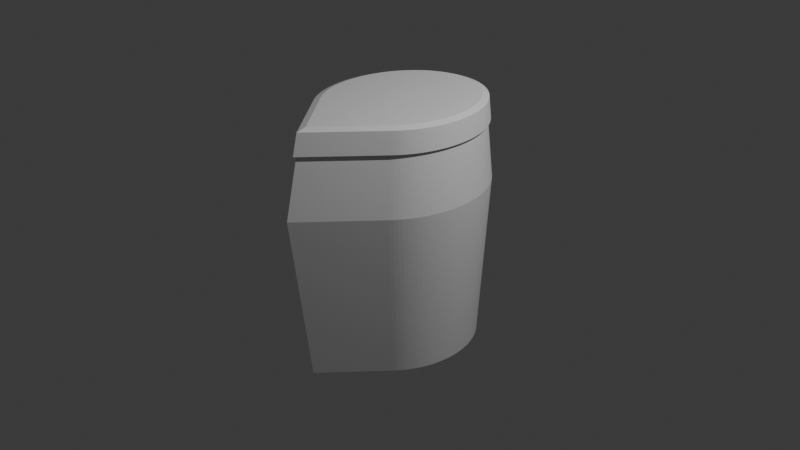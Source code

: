 # Source: elmo_1.blend  (saved by Blender 4.3.34; exported with 4.5.12 LTS)
import bpy
from mathutils import Matrix  # noqa: F401  (used for matrix-valued properties, if any)

bpy.ops.wm.read_factory_settings(use_empty=True)
scene = bpy.context.scene
scene.name = 'Scene'

# ---- collections
col_collection = bpy.data.collections.new('Collection'); scene.collection.children.link(col_collection)

# ---- materials (node trees are filled in below, after node groups)
mat_material = bpy.data.materials.new('Material')
mat_material.alpha_threshold = 0.0
mat_material.roughness = 0.5
mat_material.line_color = (0.0, 0.0, 0.0, 1.0)

# ---- material node trees
mat_material.use_nodes = True; mat_material.node_tree.nodes.clear()
_N = mat_material.node_tree.nodes; _L = mat_material.node_tree.links
n0 = _N.new('ShaderNodeOutputMaterial'); n0.name = 'Material Output'; n0.location = (300, 300)
n1 = _N.new('ShaderNodeBsdfPrincipled'); n1.name = 'Principled BSDF'; n1.location = (10, 300)
n1.inputs[3].default_value = 1.45
_L.new(n1.outputs[0], n0.inputs[0])
n0.is_active_output = True

# ---- world
world_world = bpy.data.worlds.new('World'); scene.world = world_world
world_world.use_nodes = True; world_world.node_tree.nodes.clear()
_N = world_world.node_tree.nodes; _L = world_world.node_tree.links
n0 = _N.new('ShaderNodeOutputWorld'); n0.name = 'World Output'; n0.location = (300, 300)
n1 = _N.new('ShaderNodeBackground'); n1.name = 'Background'; n1.location = (10, 300)
n1.inputs[0].default_value = (0.05088, 0.05088, 0.05088, 1.0)
_L.new(n1.outputs[0], n0.inputs[0])
n0.is_active_output = True
world_world.color = (0.05088, 0.05088, 0.05088)
world_world.sun_shadow_jitter_overblur = 0.0

# ---- cameras
cam_camera = bpy.data.cameras.new('Camera')
cam_camera.clip_end = 100.0
cam_camera.ortho_scale = 7.314

# ---- lights
light_light = bpy.data.lights.new('Light', 'POINT')
light_light.energy = 1000.0
light_light.shadow_soft_size = 0.1

# ---- meshes
me_cube = bpy.data.meshes.new('Cube')
me_cube.from_pydata([(8.317e-10, -1.178, -1.323), (-0.5143, 0.6509, -1.323), (0.5143, 0.6509, -1.323), (-0.4884, 0.6799, -1.323), (-0.4614, 0.7073, -1.323), (-0.4332, 0.7331, -1.323), (-0.4041, 0.7573, -1.323), (-0.3739, 0.7798, -1.323), (-0.3428, 0.8005, -1.323), (-0.311, 0.8194, -1.323), (-0.2783, 0.8365, -1.323), (-0.245, 0.8516, -1.323), (-0.2111, 0.8648, -1.323), (-0.1767, 0.876, -1.323), (-0.1419, 0.8852, -1.323), (-0.1067, 0.8923, -1.323), (-0.07129, 0.8975, -1.323), (-0.03569, 0.9006, -1.323), (8.317e-10, 0.9016, -1.323), (0.03569, 0.9006, -1.323), (0.07129, 0.8975, -1.323), (0.1067, 0.8923, -1.323), (0.1419, 0.8852, -1.323), (0.1767, 0.876, -1.323), (0.2111, 0.8648, -1.323), (0.245, 0.8516, -1.323), (0.2783, 0.8365, -1.323), (0.311, 0.8194, -1.323), (0.3428, 0.8005, -1.323), (0.3739, 0.7798, -1.323), (0.4041, 0.7573, -1.323), (0.4332, 0.7331, -1.323), (0.4614, 0.7073, -1.323), (0.4884, 0.6799, -1.323), (0.5196, 0.6446, -1.323), (0.5196, -0.566, -1.323), (0.5442, 0.6142, -1.323), (0.5675, 0.5824, -1.323), (0.5895, 0.5493, -1.323), (0.61, 0.5149, -1.323), (0.6291, 0.4794, -1.323), (0.6467, 0.4429, -1.323), (0.6628, 0.4053, -1.323), (0.6772, 0.3669, -1.323), (0.6901, 0.3277, -1.323), (0.7013, 0.2878, -1.323), (0.7108, 0.2473, -1.323), (0.7186, 0.2063, -1.323), (0.7247, 0.1649, -1.323), (0.7291, 0.1232, -1.323), (0.7317, 0.08133, -1.323), (0.7326, 0.03933, -1.323), (0.7317, -0.002674, -1.323), (0.7291, -0.04458, -1.323), (0.7247, -0.08628, -1.323), (0.7186, -0.1277, -1.323), (0.7108, -0.1687, -1.323), (0.7013, -0.2092, -1.323), (0.6901, -0.2491, -1.323), (0.6772, -0.2883, -1.323), (0.6628, -0.3267, -1.323), (0.6467, -0.3642, -1.323), (0.6291, -0.4008, -1.323), (0.61, -0.4363, -1.323), (0.5895, -0.4706, -1.323), (0.5675, -0.5037, -1.323), (0.5442, -0.5356, -1.323), (-0.5196, -0.566, -1.323), (-0.5196, 0.6446, -1.323), (-0.5442, -0.5356, -1.323), (-0.5675, -0.5037, -1.323), (-0.5895, -0.4706, -1.323), (-0.61, -0.4363, -1.323), (-0.6291, -0.4008, -1.323), (-0.6467, -0.3642, -1.323), (-0.6628, -0.3267, -1.323), (-0.6772, -0.2883, -1.323), (-0.6901, -0.2491, -1.323), (-0.7013, -0.2092, -1.323), (-0.7108, -0.1687, -1.323), (-0.7186, -0.1277, -1.323), (-0.7247, -0.08628, -1.323), (-0.7291, -0.04458, -1.323), (-0.7317, -0.002674, -1.323), (-0.7326, 0.03933, -1.323), (-0.7317, 0.08133, -1.323), (-0.7291, 0.1232, -1.323), (-0.7247, 0.1649, -1.323), (-0.7186, 0.2063, -1.323), (-0.7108, 0.2473, -1.323), (-0.7013, 0.2878, -1.323), (-0.6901, 0.3277, -1.323), (-0.6772, 0.3669, -1.323), (-0.6628, 0.4053, -1.323), (-0.6467, 0.4429, -1.323), (-0.6291, 0.4794, -1.323), (-0.61, 0.5149, -1.323), (-0.5895, 0.5493, -1.323), (-0.5675, 0.5824, -1.323), (-0.5442, 0.6142, -1.323), (0.0, -1.414, 0.436), (0.5977, 0.7107, 0.436), (0.5676, 0.7444, 0.436), (0.5362, 0.7763, 0.436), (0.5035, 0.8063, 0.436), (0.4696, 0.8345, 0.436), (0.4345, 0.8606, 0.436), (0.3984, 0.8846, 0.436), (0.3614, 0.9066, 0.436), (0.3235, 0.9264, 0.436), (0.2848, 0.944, 0.436), (0.2454, 0.9593, 0.436), (0.2054, 0.9723, 0.436), (0.1649, 0.983, 0.436), (0.124, 0.9914, 0.436), (0.08285, 0.9973, 0.436), (0.04147, 1.001, 0.436), (0.0, 1.002, 0.436), (-0.04147, 1.001, 0.436), (-0.08285, 0.9973, 0.436), (-0.124, 0.9914, 0.436), (-0.1649, 0.983, 0.436), (-0.2054, 0.9723, 0.436), (-0.2454, 0.9593, 0.436), (-0.2848, 0.944, 0.436), (-0.3235, 0.9264, 0.436), (-0.3614, 0.9066, 0.436), (-0.3984, 0.8846, 0.436), (-0.4345, 0.8606, 0.436), (-0.4696, 0.8345, 0.436), (-0.5035, 0.8063, 0.436), (-0.5362, 0.7763, 0.436), (-0.5676, 0.7444, 0.436), (-0.5977, 0.7107, 0.436), (0.6038, -0.7035, 0.436), (0.6324, -0.6681, 0.436), (0.6595, -0.6311, 0.436), (0.6851, -0.5926, 0.436), (0.7089, -0.5527, 0.436), (0.7311, -0.5115, 0.436), (0.7516, -0.469, 0.436), (0.7702, -0.4254, 0.436), (0.7871, -0.3807, 0.436), (0.802, -0.3352, 0.436), (0.815, -0.2888, 0.436), (0.8261, -0.2417, 0.436), (0.8352, -0.1941, 0.436), (0.8422, -0.146, 0.436), (0.8473, -0.09751, 0.436), (0.8504, -0.04882, 0.436), (0.8514, 0.0, 0.436), (0.8504, 0.04882, 0.436), (0.8473, 0.09751, 0.436), (0.8422, 0.146, 0.436), (0.8352, 0.1941, 0.436), (0.8261, 0.2417, 0.436), (0.815, 0.2888, 0.436), (0.802, 0.3352, 0.436), (0.7871, 0.3807, 0.436), (0.7702, 0.4254, 0.436), (0.7516, 0.469, 0.436), (0.7311, 0.5115, 0.436), (0.7089, 0.5527, 0.436), (0.6851, 0.5926, 0.436), (0.6595, 0.6311, 0.436), (0.6324, 0.6681, 0.436), (0.6038, 0.7035, 0.436), (-0.6038, 0.7035, 0.436), (-0.6324, 0.6681, 0.436), (-0.6595, 0.6311, 0.436), (-0.6851, 0.5926, 0.436), (-0.7089, 0.5527, 0.436), (-0.7311, 0.5115, 0.436), (-0.7516, 0.469, 0.436), (-0.7702, 0.4254, 0.436), (-0.7871, 0.3807, 0.436), (-0.802, 0.3352, 0.436), (-0.815, 0.2888, 0.436), (-0.8261, 0.2417, 0.436), (-0.8352, 0.1941, 0.436), (-0.8422, 0.146, 0.436), (-0.8473, 0.09751, 0.436), (-0.8504, 0.04882, 0.436), (-0.8514, 0.0, 0.436), (-0.8504, -0.04882, 0.436), (-0.8473, -0.09751, 0.436), (-0.8422, -0.146, 0.436), (-0.8352, -0.1941, 0.436), (-0.8261, -0.2417, 0.436), (-0.815, -0.2888, 0.436), (-0.802, -0.3352, 0.436), (-0.7871, -0.3807, 0.436), (-0.7702, -0.4254, 0.436), (-0.7516, -0.469, 0.436), (-0.7311, -0.5115, 0.436), (-0.7089, -0.5527, 0.436), (-0.6851, -0.5926, 0.436), (-0.6595, -0.6311, 0.436), (-0.6324, -0.6681, 0.436), (-0.6038, -0.7035, 0.436), (-2.886e-09, -1.262, 1.1), (0.5167, 0.7029, 1.1), (0.4881, 0.732, 1.1), (0.4584, 0.7593, 1.1), (0.4275, 0.7849, 1.1), (0.3956, 0.8087, 1.1), (0.3627, 0.8306, 1.1), (0.329, 0.8506, 1.1), (0.2945, 0.8686, 1.1), (0.2592, 0.8846, 1.1), (0.2234, 0.8985, 1.1), (0.187, 0.9104, 1.1), (0.1501, 0.9201, 1.1), (0.1129, 0.9277, 1.1), (0.07542, 0.9332, 1.1), (0.03775, 0.9364, 1.1), (-2.886e-09, 0.9375, 1.1), (-0.03775, 0.9364, 1.1), (-0.07542, 0.9332, 1.1), (-0.1129, 0.9277, 1.1), (-0.1501, 0.9201, 1.1), (-0.187, 0.9104, 1.1), (-0.2234, 0.8985, 1.1), (-0.2592, 0.8846, 1.1), (-0.2945, 0.8686, 1.1), (-0.329, 0.8506, 1.1), (-0.3627, 0.8306, 1.1), (-0.3956, 0.8087, 1.1), (-0.4275, 0.7849, 1.1), (-0.4584, 0.7593, 1.1), (-0.4881, 0.732, 1.1), (-0.5167, 0.7029, 1.1), (-0.5441, 0.6723, 1.1), (0.5757, -0.5829, 1.1), (0.6004, -0.5493, 1.1), (0.6236, -0.5142, 1.1), (0.6454, -0.4779, 1.1), (0.6656, -0.4403, 1.1), (0.6842, -0.4016, 1.1), (0.7012, -0.3619, 1.1), (0.7165, -0.3213, 1.1), (0.7301, -0.2798, 1.1), (0.7419, -0.2376, 1.1), (0.752, -0.1948, 1.1), (0.7603, -0.1514, 1.1), (0.7667, -0.1076, 1.1), (0.7713, -0.06349, 1.1), (0.7741, -0.01916, 1.1), (0.775, 0.02528, 1.1), (0.7741, 0.06971, 1.1), (0.7713, 0.114, 1.1), (0.7667, 0.1582, 1.1), (0.7603, 0.202, 1.1), (0.752, 0.2453, 1.1), (0.7419, 0.2882, 1.1), (0.7301, 0.3304, 1.1), (0.7165, 0.3719, 1.1), (0.7012, 0.4125, 1.1), (0.6842, 0.4522, 1.1), (0.6656, 0.4909, 1.1), (0.6454, 0.5284, 1.1), (0.6236, 0.5648, 1.1), (0.6004, 0.5998, 1.1), (0.5757, 0.6335, 1.1), (0.5497, 0.6657, 1.1), (-0.5757, 0.6335, 1.1), (-0.6004, 0.5998, 1.1), (-0.6236, 0.5648, 1.1), (-0.6454, 0.5284, 1.1), (-0.6656, 0.4909, 1.1), (-0.6842, 0.4522, 1.1), (-0.7012, 0.4125, 1.1), (-0.7165, 0.3719, 1.1), (-0.7301, 0.3304, 1.1), (-0.7419, 0.2882, 1.1), (-0.752, 0.2453, 1.1), (-0.7603, 0.202, 1.1), (-0.7667, 0.1582, 1.1), (-0.7713, 0.114, 1.1), (-0.7741, 0.06971, 1.1), (-0.775, 0.02528, 1.1), (-0.7741, -0.01916, 1.1), (-0.7713, -0.06349, 1.1), (-0.7667, -0.1076, 1.1), (-0.7603, -0.1514, 1.1), (-0.752, -0.1948, 1.1), (-0.7419, -0.2376, 1.1), (-0.7301, -0.2798, 1.1), (-0.7165, -0.3213, 1.1), (-0.7012, -0.3619, 1.1), (-0.6842, -0.4016, 1.1), (-0.6656, -0.4403, 1.1), (-0.6454, -0.4779, 1.1), (-0.6236, -0.5142, 1.1), (-0.6004, -0.5493, 1.1), (-0.5757, -0.5829, 1.1), (-0.5497, -0.6151, 1.1), (0.5441, 0.6723, 1.1), (0.5497, -0.6151, 1.1), (-0.5497, 0.6657, 1.1)], [], [(67, 69, 70, 71, 72, 73, 74, 75, 76, 77, 78, 79, 80, 81, 82, 83, 84, 85, 86, 87, 88, 89, 90, 91, 92, 93, 94, 95, 96, 97, 98, 99, 68, 1, 3, 4, 5, 6, 7, 8, 9, 10, 11, 12, 13, 14, 15, 16, 17, 18, 19, 20, 21, 22, 23, 24, 25, 26, 27, 28, 29, 30, 31, 32, 33, 2, 34, 36, 37, 38, 39, 40, 41, 42, 43, 44, 45, 46, 47, 48, 49, 50, 51, 52, 53, 54, 55, 56, 57, 58, 59, 60, 61, 62, 63, 64, 65, 66, 35, 0), (101, 2, 33, 102), (102, 33, 32, 103), (103, 32, 31, 104), (104, 31, 30, 105), (105, 30, 29, 106), (106, 29, 28, 107), (107, 28, 27, 108), (108, 27, 26, 109), (109, 26, 25, 110), (110, 25, 24, 111), (111, 24, 23, 112), (112, 23, 22, 113), (113, 22, 21, 114), (114, 21, 20, 115), (115, 20, 19, 116), (116, 19, 18, 117), (117, 18, 17, 118), (118, 17, 16, 119), (119, 16, 15, 120), (120, 15, 14, 121), (121, 14, 13, 122), (122, 13, 12, 123), (123, 12, 11, 124), (124, 11, 10, 125), (125, 10, 9, 126), (126, 9, 8, 127), (127, 8, 7, 128), (128, 7, 6, 129), (129, 6, 5, 130), (130, 5, 4, 131), (131, 4, 3, 132), (132, 3, 1, 133), (134, 35, 66, 135), (135, 66, 65, 136), (136, 65, 64, 137), (137, 64, 63, 138), (138, 63, 62, 139), (139, 62, 61, 140), (140, 61, 60, 141), (141, 60, 59, 142), (142, 59, 58, 143), (143, 58, 57, 144), (144, 57, 56, 145), (145, 56, 55, 146), (146, 55, 54, 147), (147, 54, 53, 148), (148, 53, 52, 149), (149, 52, 51, 150), (150, 51, 50, 151), (151, 50, 49, 152), (152, 49, 48, 153), (153, 48, 47, 154), (154, 47, 46, 155), (155, 46, 45, 156), (156, 45, 44, 157), (157, 44, 43, 158), (158, 43, 42, 159), (159, 42, 41, 160), (160, 41, 40, 161), (161, 40, 39, 162), (162, 39, 38, 163), (163, 38, 37, 164), (164, 37, 36, 165), (165, 36, 34, 166), (167, 68, 99, 168), (168, 99, 98, 169), (169, 98, 97, 170), (170, 97, 96, 171), (171, 96, 95, 172), (172, 95, 94, 173), (173, 94, 93, 174), (174, 93, 92, 175), (175, 92, 91, 176), (176, 91, 90, 177), (177, 90, 89, 178), (178, 89, 88, 179), (179, 88, 87, 180), (180, 87, 86, 181), (181, 86, 85, 182), (182, 85, 84, 183), (183, 84, 83, 184), (184, 83, 82, 185), (185, 82, 81, 186), (186, 81, 80, 187), (187, 80, 79, 188), (188, 79, 78, 189), (189, 78, 77, 190), (190, 77, 76, 191), (191, 76, 75, 192), (192, 75, 74, 193), (193, 74, 73, 194), (194, 73, 72, 195), (195, 72, 71, 196), (196, 71, 70, 197), (197, 70, 69, 198), (198, 69, 67, 199), (68, 167, 133, 1), (295, 198, 199, 296), (294, 197, 198, 295), (293, 196, 197, 294), (292, 195, 196, 293), (291, 194, 195, 292), (290, 193, 194, 291), (289, 192, 193, 290), (288, 191, 192, 289), (287, 190, 191, 288), (286, 189, 190, 287), (285, 188, 189, 286), (284, 187, 188, 285), (283, 186, 187, 284), (282, 185, 186, 283), (281, 184, 185, 282), (280, 183, 184, 281), (279, 182, 183, 280), (278, 181, 182, 279), (277, 180, 181, 278), (276, 179, 180, 277), (275, 178, 179, 276), (274, 177, 178, 275), (273, 176, 177, 274), (272, 175, 176, 273), (271, 174, 175, 272), (270, 173, 174, 271), (269, 172, 173, 270), (268, 171, 172, 269), (267, 170, 171, 268), (266, 169, 170, 267), (265, 168, 169, 266), (299, 167, 168, 265), (263, 165, 166, 264), (262, 164, 165, 263), (261, 163, 164, 262), (260, 162, 163, 261), (259, 161, 162, 260), (258, 160, 161, 259), (257, 159, 160, 258), (256, 158, 159, 257), (255, 157, 158, 256), (254, 156, 157, 255), (253, 155, 156, 254), (252, 154, 155, 253), (251, 153, 154, 252), (250, 152, 153, 251), (249, 151, 152, 250), (248, 150, 151, 249), (247, 149, 150, 248), (246, 148, 149, 247), (245, 147, 148, 246), (244, 146, 147, 245), (243, 145, 146, 244), (242, 144, 145, 243), (241, 143, 144, 242), (240, 142, 143, 241), (239, 141, 142, 240), (238, 140, 141, 239), (237, 139, 140, 238), (236, 138, 139, 237), (235, 137, 138, 236), (234, 136, 137, 235), (233, 135, 136, 234), (298, 134, 135, 233), (231, 132, 133, 232), (230, 131, 132, 231), (229, 130, 131, 230), (228, 129, 130, 229), (227, 128, 129, 228), (226, 127, 128, 227), (225, 126, 127, 226), (224, 125, 126, 225), (223, 124, 125, 224), (222, 123, 124, 223), (221, 122, 123, 222), (220, 121, 122, 221), (219, 120, 121, 220), (218, 119, 120, 219), (217, 118, 119, 218), (216, 117, 118, 217), (215, 116, 117, 216), (214, 115, 116, 215), (213, 114, 115, 214), (212, 113, 114, 213), (211, 112, 113, 212), (210, 111, 112, 211), (209, 110, 111, 210), (208, 109, 110, 209), (207, 108, 109, 208), (206, 107, 108, 207), (205, 106, 107, 206), (204, 105, 106, 205), (203, 104, 105, 204), (202, 103, 104, 203), (201, 102, 103, 202), (297, 101, 102, 201), (2, 101, 166, 34), (35, 134, 100, 0), (0, 100, 199, 67), (167, 299, 232, 133), (101, 297, 264, 166), (134, 298, 200, 100), (100, 200, 296, 199)])
_uv = me_cube.uv_layers.new(name='UVMap')
_uv.uv.foreach_set('vector', [0.125, 0.6244, 0.1251, 0.6183, 0.1256, 0.6122, 0.1263, 0.6061, 0.1274, 0.6001, 0.1287, 0.5941, 0.1304, 0.5883, 0.1323, 0.5825, 0.1345, 0.5768, 0.1369, 0.5712, 0.1397, 0.5657, 0.1427, 0.5604, 0.146, 0.5553, 0.1495, 0.5503, 0.1532, 0.5455, 0.1572, 0.5408, 0.1614, 0.5364, 0.1658, 0.5322, 0.1705, 0.5282, 0.1753, 0.5245, 0.1803, 0.521, 0.1854, 0.5177, 0.1907, 0.5147, 0.1962, 0.5119, 0.2018, 0.5095, 0.2075, 0.5073, 0.2133, 0.5054, 0.2191, 0.5037, 0.2251, 0.5024, 0.2311, 0.5013, 0.2372, 0.5006, 0.2433, 0.5001, 0.2494, 0.5, 0.2506, 0.5, 0.2567, 0.5001, 0.2628, 0.5006, 0.2689, 0.5013, 0.2749, 0.5024, 0.2809, 0.5037, 0.2867, 0.5054, 0.2925, 0.5073, 0.2982, 0.5095, 0.3038, 0.5119, 0.3093, 0.5147, 0.3146, 0.5177, 0.3197, 0.521, 0.3247, 0.5245, 0.3295, 0.5282, 0.3342, 0.5322, 0.3386, 0.5364, 0.3428, 0.5408, 0.3468, 0.5455, 0.3505, 0.5503, 0.354, 0.5553, 0.3573, 0.5604, 0.3603, 0.5657, 0.3631, 0.5712, 0.3655, 0.5768, 0.3677, 0.5825, 0.3696, 0.5883, 0.3713, 0.5941, 0.3726, 0.6001, 0.3737, 0.6061, 0.3744, 0.6122, 0.3749, 0.6183, 0.375, 0.6244, 0.375, 0.6256, 0.3749, 0.6317, 0.3744, 0.6378, 0.3737, 0.6439, 0.3726, 0.6499, 0.3713, 0.6559, 0.3696, 0.6617, 0.3677, 0.6675, 0.3655, 0.6732, 0.3631, 0.6788, 0.3603, 0.6843, 0.3573, 0.6896, 0.354, 0.6947, 0.3505, 0.6997, 0.3468, 0.7045, 0.3428, 0.7092, 0.3386, 0.7136, 0.3342, 0.7178, 0.3295, 0.7218, 0.3247, 0.7255, 0.3197, 0.729, 0.3146, 0.7323, 0.3093, 0.7353, 0.3038, 0.7381, 0.2982, 0.7405, 0.2925, 0.7427, 0.2867, 0.7446, 0.2809, 0.7463, 0.2749, 0.7476, 0.2689, 0.7487, 0.2628, 0.7494, 0.2567, 0.7499, 0.2506, 0.75, 0.125, 0.75, 0.5412, 0.6244, 0.375, 0.6244, 0.375, 0.6183, 0.5412, 0.6183, 0.5412, 0.6183, 0.375, 0.6183, 0.375, 0.6122, 0.5412, 0.6122, 0.5412, 0.6122, 0.375, 0.6122, 0.375, 0.6061, 0.5412, 0.6061, 0.5412, 0.6061, 0.375, 0.6061, 0.375, 0.6001, 0.5412, 0.6001, 0.5412, 0.6001, 0.375, 0.6001, 0.375, 0.5941, 0.5412, 0.5941, 0.5412, 0.5941, 0.375, 0.5941, 0.375, 0.5883, 0.5412, 0.5883, 0.5412, 0.5883, 0.375, 0.5883, 0.375, 0.5825, 0.5412, 0.5825, 0.5412, 0.5825, 0.375, 0.5825, 0.375, 0.5768, 0.5412, 0.5768, 0.5412, 0.5768, 0.375, 0.5768, 0.375, 0.5712, 0.5412, 0.5712, 0.5412, 0.5712, 0.375, 0.5712, 0.375, 0.5657, 0.5412, 0.5657, 0.5412, 0.5657, 0.375, 0.5657, 0.375, 0.5604, 0.5412, 0.5604, 0.5412, 0.5604, 0.375, 0.5604, 0.375, 0.5553, 0.5412, 0.5553, 0.5412, 0.5553, 0.375, 0.5553, 0.375, 0.5503, 0.5412, 0.5503, 0.5412, 0.5503, 0.375, 0.5503, 0.375, 0.5455, 0.5412, 0.5455, 0.5412, 0.5455, 0.375, 0.5455, 0.375, 0.5408, 0.5412, 0.5408, 0.5412, 0.5408, 0.375, 0.5408, 0.375, 0.5, 0.5412, 0.5, 0.5412, 0.5, 0.375, 0.5, 0.375, 0.4592, 0.5412, 0.4592, 0.5412, 0.4592, 0.375, 0.4592, 0.375, 0.4545, 0.5412, 0.4545, 0.5412, 0.4545, 0.375, 0.4545, 0.375, 0.4497, 0.5412, 0.4497, 0.5412, 0.4497, 0.375, 0.4497, 0.375, 0.4447, 0.5412, 0.4447, 0.5412, 0.4447, 0.375, 0.4447, 0.375, 0.4396, 0.5412, 0.4396, 0.5412, 0.4396, 0.375, 0.4396, 0.375, 0.4343, 0.5412, 0.4343, 0.5412, 0.4343, 0.375, 0.4343, 0.375, 0.4288, 0.5412, 0.4288, 0.5412, 0.4288, 0.375, 0.4288, 0.375, 0.4232, 0.5412, 0.4232, 0.5412, 0.4232, 0.375, 0.4232, 0.375, 0.4175, 0.5412, 0.4175, 0.5412, 0.4175, 0.375, 0.4175, 0.375, 0.4117, 0.5412, 0.4117, 0.5412, 0.4117, 0.375, 0.4117, 0.375, 0.4059, 0.5412, 0.4059, 0.5412, 0.4059, 0.375, 0.4059, 0.375, 0.3999, 0.5412, 0.3999, 0.5412, 0.3999, 0.375, 0.3999, 0.375, 0.3939, 0.5412, 0.3939, 0.5412, 0.3939, 0.375, 0.3939, 0.375, 0.3878, 0.5412, 0.3878, 0.5412, 0.3878, 0.375, 0.3878, 0.375, 0.3817, 0.5412, 0.3817, 0.5412, 0.3817, 0.375, 0.3817, 0.375, 0.3756, 0.5412, 0.3756, 0.5412, 0.8744, 0.375, 0.8744, 0.375, 0.8683, 0.5412, 0.8683, 0.5412, 0.8683, 0.375, 0.8683, 0.375, 0.8622, 0.5412, 0.8622, 0.5412, 0.8622, 0.375, 0.8622, 0.375, 0.8561, 0.5412, 0.8561, 0.5412, 0.8561, 0.375, 0.8561, 0.375, 0.8501, 0.5412, 0.8501, 0.5412, 0.8501, 0.375, 0.8501, 0.375, 0.8441, 0.5412, 0.8441, 0.5412, 0.8441, 0.375, 0.8441, 0.375, 0.8383, 0.5412, 0.8383, 0.5412, 0.8383, 0.375, 0.8383, 0.375, 0.8325, 0.5412, 0.8325, 0.5412, 0.8325, 0.375, 0.8325, 0.375, 0.8268, 0.5412, 0.8268, 0.5412, 0.8268, 0.375, 0.8268, 0.375, 0.8212, 0.5412, 0.8212, 0.5412, 0.8212, 0.375, 0.8212, 0.375, 0.8157, 0.5412, 0.8157, 0.5412, 0.8157, 0.375, 0.8157, 0.375, 0.8104, 0.5412, 0.8104, 0.5412, 0.8104, 0.375, 0.8104, 0.375, 0.8053, 0.5412, 0.8053, 0.5412, 0.8053, 0.375, 0.8053, 0.375, 0.8003, 0.5412, 0.8003, 0.5412, 0.8003, 0.375, 0.8003, 0.375, 0.7955, 0.5412, 0.7955, 0.5412, 0.7955, 0.375, 0.7955, 0.375, 0.7908, 0.5412, 0.7908, 0.5412, 0.7908, 0.375, 0.7908, 0.375, 0.75, 0.5412, 0.75, 0.5412, 0.75, 0.375, 0.75, 0.375, 0.7092, 0.5412, 0.7092, 0.5412, 0.7092, 0.375, 0.7092, 0.375, 0.7045, 0.5412, 0.7045, 0.5412, 0.7045, 0.375, 0.7045, 0.375, 0.6997, 0.5412, 0.6997, 0.5412, 0.6997, 0.375, 0.6997, 0.375, 0.6947, 0.5412, 0.6947, 0.5412, 0.6947, 0.375, 0.6947, 0.375, 0.6896, 0.5412, 0.6896, 0.5412, 0.6896, 0.375, 0.6896, 0.375, 0.6843, 0.5412, 0.6843, 0.5412, 0.6843, 0.375, 0.6843, 0.375, 0.6788, 0.5412, 0.6788, 0.5412, 0.6788, 0.375, 0.6788, 0.375, 0.6732, 0.5412, 0.6732, 0.5412, 0.6732, 0.375, 0.6732, 0.375, 0.6675, 0.5412, 0.6675, 0.5412, 0.6675, 0.375, 0.6675, 0.375, 0.6617, 0.5412, 0.6617, 0.5412, 0.6617, 0.375, 0.6617, 0.375, 0.6559, 0.5412, 0.6559, 0.5412, 0.6559, 0.375, 0.6559, 0.375, 0.6499, 0.5412, 0.6499, 0.5412, 0.6499, 0.375, 0.6499, 0.375, 0.6439, 0.5412, 0.6439, 0.5412, 0.6439, 0.375, 0.6439, 0.375, 0.6378, 0.5412, 0.6378, 0.5412, 0.6378, 0.375, 0.6378, 0.375, 0.6317, 0.5412, 0.6317, 0.5412, 0.6317, 0.375, 0.6317, 0.375, 0.6256, 0.5412, 0.6256, 0.5412, 0.3744, 0.375, 0.3744, 0.375, 0.3683, 0.5412, 0.3683, 0.5412, 0.3683, 0.375, 0.3683, 0.375, 0.3622, 0.5412, 0.3622, 0.5412, 0.3622, 0.375, 0.3622, 0.375, 0.3561, 0.5412, 0.3561, 0.5412, 0.3561, 0.375, 0.3561, 0.375, 0.3501, 0.5412, 0.3501, 0.5412, 0.3501, 0.375, 0.3501, 0.375, 0.3441, 0.5412, 0.3441, 0.5412, 0.3441, 0.375, 0.3441, 0.375, 0.3383, 0.5412, 0.3383, 0.5412, 0.3383, 0.375, 0.3383, 0.375, 0.3325, 0.5412, 0.3325, 0.5412, 0.3325, 0.375, 0.3325, 0.375, 0.3268, 0.5412, 0.3268, 0.5412, 0.3268, 0.375, 0.3268, 0.375, 0.3212, 0.5412, 0.3212, 0.5412, 0.3212, 0.375, 0.3212, 0.375, 0.3157, 0.5412, 0.3157, 0.5412, 0.3157, 0.375, 0.3157, 0.375, 0.3104, 0.5412, 0.3104, 0.5412, 0.3104, 0.375, 0.3104, 0.375, 0.3053, 0.5412, 0.3053, 0.5412, 0.3053, 0.375, 0.3053, 0.375, 0.3003, 0.5412, 0.3003, 0.5412, 0.3003, 0.375, 0.3003, 0.375, 0.2955, 0.5412, 0.2955, 0.5412, 0.2955, 0.375, 0.2955, 0.375, 0.2908, 0.5412, 0.2908, 0.5412, 0.2908, 0.375, 0.2908, 0.375, 0.25, 0.5412, 0.25, 0.5412, 0.25, 0.375, 0.25, 0.375, 0.2092, 0.5412, 0.2092, 0.5412, 0.2092, 0.375, 0.2092, 0.375, 0.2045, 0.5412, 0.2045, 0.5412, 0.2045, 0.375, 0.2045, 0.375, 0.1997, 0.5412, 0.1997, 0.5412, 0.1997, 0.375, 0.1997, 0.375, 0.1947, 0.5412, 0.1947, 0.5412, 0.1947, 0.375, 0.1947, 0.375, 0.1896, 0.5412, 0.1896, 0.5412, 0.1896, 0.375, 0.1896, 0.375, 0.1843, 0.5412, 0.1843, 0.5412, 0.1843, 0.375, 0.1843, 0.375, 0.1788, 0.5412, 0.1788, 0.5412, 0.1788, 0.375, 0.1788, 0.375, 0.1732, 0.5412, 0.1732, 0.5412, 0.1732, 0.375, 0.1732, 0.375, 0.1675, 0.5412, 0.1675, 0.5412, 0.1675, 0.375, 0.1675, 0.375, 0.1617, 0.5412, 0.1617, 0.5412, 0.1617, 0.375, 0.1617, 0.375, 0.1559, 0.5412, 0.1559, 0.5412, 0.1559, 0.375, 0.1559, 0.375, 0.1499, 0.5412, 0.1499, 0.5412, 0.1499, 0.375, 0.1499, 0.375, 0.1439, 0.5412, 0.1439, 0.5412, 0.1439, 0.375, 0.1439, 0.375, 0.1378, 0.5412, 0.1378, 0.5412, 0.1378, 0.375, 0.1378, 0.375, 0.1317, 0.5412, 0.1317, 0.5412, 0.1317, 0.375, 0.1317, 0.375, 0.1256, 0.5412, 0.1256, 0.375, 0.3744, 0.5412, 0.3744, 0.5412, 0.3756, 0.375, 0.3756, 0.6039, 0.1317, 0.5412, 0.1317, 0.5412, 0.1256, 0.6039, 0.1256, 0.6039, 0.1378, 0.5412, 0.1378, 0.5412, 0.1317, 0.6039, 0.1317, 0.6039, 0.1439, 0.5412, 0.1439, 0.5412, 0.1378, 0.6039, 0.1378, 0.6039, 0.1499, 0.5412, 0.1499, 0.5412, 0.1439, 0.6039, 0.1439, 0.6039, 0.1559, 0.5412, 0.1559, 0.5412, 0.1499, 0.6039, 0.1499, 0.6039, 0.1617, 0.5412, 0.1617, 0.5412, 0.1559, 0.6039, 0.1559, 0.6039, 0.1675, 0.5412, 0.1675, 0.5412, 0.1617, 0.6039, 0.1617, 0.6039, 0.1732, 0.5412, 0.1732, 0.5412, 0.1675, 0.6039, 0.1675, 0.6039, 0.1788, 0.5412, 0.1788, 0.5412, 0.1732, 0.6039, 0.1732, 0.6039, 0.1843, 0.5412, 0.1843, 0.5412, 0.1788, 0.6039, 0.1788, 0.6039, 0.1896, 0.5412, 0.1896, 0.5412, 0.1843, 0.6039, 0.1843, 0.6039, 0.1947, 0.5412, 0.1947, 0.5412, 0.1896, 0.6039, 0.1896, 0.6039, 0.1997, 0.5412, 0.1997, 0.5412, 0.1947, 0.6039, 0.1947, 0.6039, 0.2045, 0.5412, 0.2045, 0.5412, 0.1997, 0.6039, 0.1997, 0.6039, 0.2092, 0.5412, 0.2092, 0.5412, 0.2045, 0.6039, 0.2045, 0.6039, 0.25, 0.5412, 0.25, 0.5412, 0.2092, 0.6039, 0.2092, 0.6039, 0.2908, 0.5412, 0.2908, 0.5412, 0.25, 0.6039, 0.25, 0.6039, 0.2955, 0.5412, 0.2955, 0.5412, 0.2908, 0.6039, 0.2908, 0.6039, 0.3003, 0.5412, 0.3003, 0.5412, 0.2955, 0.6039, 0.2955, 0.6039, 0.3053, 0.5412, 0.3053, 0.5412, 0.3003, 0.6039, 0.3003, 0.6039, 0.3104, 0.5412, 0.3104, 0.5412, 0.3053, 0.6039, 0.3053, 0.6039, 0.3157, 0.5412, 0.3157, 0.5412, 0.3104, 0.6039, 0.3104, 0.6039, 0.3212, 0.5412, 0.3212, 0.5412, 0.3157, 0.6039, 0.3157, 0.6039, 0.3268, 0.5412, 0.3268, 0.5412, 0.3212, 0.6039, 0.3212, 0.6039, 0.3325, 0.5412, 0.3325, 0.5412, 0.3268, 0.6039, 0.3268, 0.6039, 0.3383, 0.5412, 0.3383, 0.5412, 0.3325, 0.6039, 0.3325, 0.6039, 0.3441, 0.5412, 0.3441, 0.5412, 0.3383, 0.6039, 0.3383, 0.6039, 0.3501, 0.5412, 0.3501, 0.5412, 0.3441, 0.6039, 0.3441, 0.6039, 0.3561, 0.5412, 0.3561, 0.5412, 0.3501, 0.6039, 0.3501, 0.6039, 0.3622, 0.5412, 0.3622, 0.5412, 0.3561, 0.6039, 0.3561, 0.6039, 0.3683, 0.5412, 0.3683, 0.5412, 0.3622, 0.6039, 0.3622, 0.6039, 0.3744, 0.5412, 0.3744, 0.5412, 0.3683, 0.6039, 0.3683, 0.6039, 0.6317, 0.5412, 0.6317, 0.5412, 0.6256, 0.6039, 0.6256, 0.6039, 0.6378, 0.5412, 0.6378, 0.5412, 0.6317, 0.6039, 0.6317, 0.6039, 0.6439, 0.5412, 0.6439, 0.5412, 0.6378, 0.6039, 0.6378, 0.6039, 0.6499, 0.5412, 0.6499, 0.5412, 0.6439, 0.6039, 0.6439, 0.6039, 0.6559, 0.5412, 0.6559, 0.5412, 0.6499, 0.6039, 0.6499, 0.6039, 0.6617, 0.5412, 0.6617, 0.5412, 0.6559, 0.6039, 0.6559, 0.6039, 0.6675, 0.5412, 0.6675, 0.5412, 0.6617, 0.6039, 0.6617, 0.6039, 0.6732, 0.5412, 0.6732, 0.5412, 0.6675, 0.6039, 0.6675, 0.6039, 0.6788, 0.5412, 0.6788, 0.5412, 0.6732, 0.6039, 0.6732, 0.6039, 0.6843, 0.5412, 0.6843, 0.5412, 0.6788, 0.6039, 0.6788, 0.6039, 0.6896, 0.5412, 0.6896, 0.5412, 0.6843, 0.6039, 0.6843, 0.6039, 0.6947, 0.5412, 0.6947, 0.5412, 0.6896, 0.6039, 0.6896, 0.6039, 0.6997, 0.5412, 0.6997, 0.5412, 0.6947, 0.6039, 0.6947, 0.6039, 0.7045, 0.5412, 0.7045, 0.5412, 0.6997, 0.6039, 0.6997, 0.6039, 0.7092, 0.5412, 0.7092, 0.5412, 0.7045, 0.6039, 0.7045, 0.6039, 0.75, 0.5412, 0.75, 0.5412, 0.7092, 0.6039, 0.7092, 0.6039, 0.7908, 0.5412, 0.7908, 0.5412, 0.75, 0.6039, 0.75, 0.6039, 0.7955, 0.5412, 0.7955, 0.5412, 0.7908, 0.6039, 0.7908, 0.6039, 0.8003, 0.5412, 0.8003, 0.5412, 0.7955, 0.6039, 0.7955, 0.6039, 0.8053, 0.5412, 0.8053, 0.5412, 0.8003, 0.6039, 0.8003, 0.6039, 0.8104, 0.5412, 0.8104, 0.5412, 0.8053, 0.6039, 0.8053, 0.6039, 0.8157, 0.5412, 0.8157, 0.5412, 0.8104, 0.6039, 0.8104, 0.6039, 0.8212, 0.5412, 0.8212, 0.5412, 0.8157, 0.6039, 0.8157, 0.6039, 0.8268, 0.5412, 0.8268, 0.5412, 0.8212, 0.6039, 0.8212, 0.6039, 0.8325, 0.5412, 0.8325, 0.5412, 0.8268, 0.6039, 0.8268, 0.6039, 0.8383, 0.5412, 0.8383, 0.5412, 0.8325, 0.6039, 0.8325, 0.6039, 0.8441, 0.5412, 0.8441, 0.5412, 0.8383, 0.6039, 0.8383, 0.6039, 0.8501, 0.5412, 0.8501, 0.5412, 0.8441, 0.6039, 0.8441, 0.6039, 0.8561, 0.5412, 0.8561, 0.5412, 0.8501, 0.6039, 0.8501, 0.6039, 0.8622, 0.5412, 0.8622, 0.5412, 0.8561, 0.6039, 0.8561, 0.6039, 0.8683, 0.5412, 0.8683, 0.5412, 0.8622, 0.6039, 0.8622, 0.6039, 0.8744, 0.5412, 0.8744, 0.5412, 0.8683, 0.6039, 0.8683, 0.6039, 0.3817, 0.5412, 0.3817, 0.5412, 0.3756, 0.6039, 0.3756, 0.6039, 0.3878, 0.5412, 0.3878, 0.5412, 0.3817, 0.6039, 0.3817, 0.6039, 0.3939, 0.5412, 0.3939, 0.5412, 0.3878, 0.6039, 0.3878, 0.6039, 0.3999, 0.5412, 0.3999, 0.5412, 0.3939, 0.6039, 0.3939, 0.6039, 0.4059, 0.5412, 0.4059, 0.5412, 0.3999, 0.6039, 0.3999, 0.6039, 0.4117, 0.5412, 0.4117, 0.5412, 0.4059, 0.6039, 0.4059, 0.6039, 0.4175, 0.5412, 0.4175, 0.5412, 0.4117, 0.6039, 0.4117, 0.6039, 0.4232, 0.5412, 0.4232, 0.5412, 0.4175, 0.6039, 0.4175, 0.6039, 0.4288, 0.5412, 0.4288, 0.5412, 0.4232, 0.6039, 0.4232, 0.6039, 0.4343, 0.5412, 0.4343, 0.5412, 0.4288, 0.6039, 0.4288, 0.6039, 0.4396, 0.5412, 0.4396, 0.5412, 0.4343, 0.6039, 0.4343, 0.6039, 0.4447, 0.5412, 0.4447, 0.5412, 0.4396, 0.6039, 0.4396, 0.6039, 0.4497, 0.5412, 0.4497, 0.5412, 0.4447, 0.6039, 0.4447, 0.6039, 0.4545, 0.5412, 0.4545, 0.5412, 0.4497, 0.6039, 0.4497, 0.6039, 0.4592, 0.5412, 0.4592, 0.5412, 0.4545, 0.6039, 0.4545, 0.6039, 0.5, 0.5412, 0.5, 0.5412, 0.4592, 0.6039, 0.4592, 0.6039, 0.5408, 0.5412, 0.5408, 0.5412, 0.5, 0.6039, 0.5, 0.6039, 0.5455, 0.5412, 0.5455, 0.5412, 0.5408, 0.6039, 0.5408, 0.6039, 0.5503, 0.5412, 0.5503, 0.5412, 0.5455, 0.6039, 0.5455, 0.6039, 0.5553, 0.5412, 0.5553, 0.5412, 0.5503, 0.6039, 0.5503, 0.6039, 0.5604, 0.5412, 0.5604, 0.5412, 0.5553, 0.6039, 0.5553, 0.6039, 0.5657, 0.5412, 0.5657, 0.5412, 0.5604, 0.6039, 0.5604, 0.6039, 0.5712, 0.5412, 0.5712, 0.5412, 0.5657, 0.6039, 0.5657, 0.6039, 0.5768, 0.5412, 0.5768, 0.5412, 0.5712, 0.6039, 0.5712, 0.6039, 0.5825, 0.5412, 0.5825, 0.5412, 0.5768, 0.6039, 0.5768, 0.6039, 0.5883, 0.5412, 0.5883, 0.5412, 0.5825, 0.6039, 0.5825, 0.6039, 0.5941, 0.5412, 0.5941, 0.5412, 0.5883, 0.6039, 0.5883, 0.6039, 0.6001, 0.5412, 0.6001, 0.5412, 0.5941, 0.6039, 0.5941, 0.6039, 0.6061, 0.5412, 0.6061, 0.5412, 0.6001, 0.6039, 0.6001, 0.6039, 0.6122, 0.5412, 0.6122, 0.5412, 0.6061, 0.6039, 0.6061, 0.6039, 0.6183, 0.5412, 0.6183, 0.5412, 0.6122, 0.6039, 0.6122, 0.6039, 0.6244, 0.5412, 0.6244, 0.5412, 0.6183, 0.6039, 0.6183, 0.375, 0.6244, 0.5412, 0.6244, 0.5412, 0.6256, 0.375, 0.6256, 0.375, 0.8744, 0.5412, 0.8744, 0.5412, 1.0, 0.375, 1.0, 0.375, 0.0, 0.5412, 0.0, 0.5412, 0.1256, 0.375, 0.1256, 0.5412, 0.3744, 0.6039, 0.3744, 0.6039, 0.3756, 0.5412, 0.3756, 0.5412, 0.6244, 0.6039, 0.6244, 0.6039, 0.6256, 0.5412, 0.6256, 0.5412, 0.8744, 0.6039, 0.8744, 0.6039, 1.0, 0.5412, 1.0, 0.5412, 0.0, 0.6039, 0.0, 0.6039, 0.1256, 0.5412, 0.1256])
me_cube.materials.append(mat_material)
me_cube.use_mirror_vertex_groups = False
me_cube.update()
me_cube_001 = bpy.data.meshes.new('Cube.001')
me_cube_001.from_pydata([(-3.856e-09, -1.109, 1.349), (0.4764, 0.6161, 1.349), (-0.4764, 0.6161, 1.349), (0.4516, 0.6439, 1.349), (0.4262, 0.6697, 1.349), (0.3999, 0.6939, 1.349), (0.3726, 0.7165, 1.349), (0.3445, 0.7374, 1.349), (0.3156, 0.7567, 1.349), (0.286, 0.7742, 1.349), (0.2558, 0.7899, 1.349), (0.2251, 0.8039, 1.349), (0.1938, 0.8161, 1.349), (0.1621, 0.8264, 1.349), (0.1301, 0.8348, 1.349), (0.09783, 0.8414, 1.349), (0.06534, 0.8462, 1.349), (0.0327, 0.849, 1.349), (-3.856e-09, 0.8499, 1.349), (-0.0327, 0.849, 1.349), (-0.06534, 0.8462, 1.349), (-0.09783, 0.8414, 1.349), (-0.1301, 0.8348, 1.349), (-0.1621, 0.8264, 1.349), (-0.1938, 0.8161, 1.349), (-0.2251, 0.8039, 1.349), (-0.2558, 0.7899, 1.349), (-0.286, 0.7742, 1.349), (-0.3156, 0.7567, 1.349), (-0.3445, 0.7374, 1.349), (-0.3726, 0.7165, 1.349), (-0.3999, 0.6939, 1.349), (-0.4262, 0.6697, 1.349), (-0.4516, 0.6439, 1.349), (0.4808, -0.5434, 1.349), (0.4808, 0.6109, 1.349), (0.5045, -0.5141, 1.349), (0.5265, -0.4841, 1.349), (0.5472, -0.4528, 1.349), (0.5667, -0.4202, 1.349), (0.5848, -0.3865, 1.349), (0.6016, -0.3518, 1.349), (0.6168, -0.3161, 1.349), (0.6306, -0.2795, 1.349), (0.6429, -0.2421, 1.349), (0.6536, -0.204, 1.349), (0.6627, -0.1653, 1.349), (0.6701, -0.1261, 1.349), (0.676, -0.08649, 1.349), (0.6802, -0.04657, 1.349), (0.6827, -0.006456, 1.349), (0.6835, 0.03376, 1.349), (0.6827, 0.07398, 1.349), (0.6802, 0.1141, 1.349), (0.676, 0.154, 1.349), (0.6701, 0.1936, 1.349), (0.6627, 0.2328, 1.349), (0.6536, 0.2715, 1.349), (0.6429, 0.3096, 1.349), (0.6306, 0.347, 1.349), (0.6168, 0.3836, 1.349), (0.6016, 0.4193, 1.349), (0.5848, 0.4541, 1.349), (0.5667, 0.4877, 1.349), (0.5472, 0.5203, 1.349), (0.5265, 0.5516, 1.349), (0.5045, 0.5816, 1.349), (-0.4808, 0.6109, 1.349), (-0.4808, -0.5434, 1.349), (-0.5045, 0.5816, 1.349), (-0.5265, 0.5516, 1.349), (-0.5472, 0.5203, 1.349), (-0.5667, 0.4877, 1.349), (-0.5848, 0.4541, 1.349), (-0.6016, 0.4193, 1.349), (-0.6168, 0.3836, 1.349), (-0.6306, 0.347, 1.349), (-0.6429, 0.3096, 1.349), (-0.6536, 0.2715, 1.349), (-0.6627, 0.2328, 1.349), (-0.6701, 0.1936, 1.349), (-0.676, 0.154, 1.349), (-0.6802, 0.1141, 1.349), (-0.6827, 0.07398, 1.349), (-0.6835, 0.03376, 1.349), (-0.6827, -0.006456, 1.349), (-0.6802, -0.04657, 1.349), (-0.676, -0.08649, 1.349), (-0.6701, -0.1261, 1.349), (-0.6627, -0.1653, 1.349), (-0.6536, -0.204, 1.349), (-0.6429, -0.2421, 1.349), (-0.6306, -0.2795, 1.349), (-0.6168, -0.3161, 1.349), (-0.6016, -0.3518, 1.349), (-0.5848, -0.3865, 1.349), (-0.5667, -0.4202, 1.349), (-0.5472, -0.4528, 1.349), (-0.5265, -0.4841, 1.349), (-0.5045, -0.5141, 1.349), (-2.886e-09, -1.262, 1.1), (0.5167, 0.7029, 1.1), (0.4881, 0.732, 1.1), (0.4584, 0.7593, 1.1), (0.4275, 0.7849, 1.1), (0.3956, 0.8087, 1.1), (0.3627, 0.8306, 1.1), (0.329, 0.8506, 1.1), (0.2945, 0.8686, 1.1), (0.2592, 0.8846, 1.1), (0.2234, 0.8985, 1.1), (0.187, 0.9104, 1.1), (0.1501, 0.9201, 1.1), (0.1129, 0.9277, 1.1), (0.07542, 0.9332, 1.1), (0.03775, 0.9364, 1.1), (-2.886e-09, 0.9375, 1.1), (-0.03775, 0.9364, 1.1), (-0.07542, 0.9332, 1.1), (-0.1129, 0.9277, 1.1), (-0.1501, 0.9201, 1.1), (-0.187, 0.9104, 1.1), (-0.2234, 0.8985, 1.1), (-0.2592, 0.8846, 1.1), (-0.2945, 0.8686, 1.1), (-0.329, 0.8506, 1.1), (-0.3627, 0.8306, 1.1), (-0.3956, 0.8087, 1.1), (-0.4275, 0.7849, 1.1), (-0.4584, 0.7593, 1.1), (-0.4881, 0.732, 1.1), (-0.5167, 0.7029, 1.1), (-0.5441, 0.6723, 1.1), (0.5757, -0.5829, 1.1), (0.6004, -0.5493, 1.1), (0.6236, -0.5142, 1.1), (0.6454, -0.4779, 1.1), (0.6656, -0.4403, 1.1), (0.6842, -0.4016, 1.1), (0.7012, -0.3619, 1.1), (0.7165, -0.3213, 1.1), (0.7301, -0.2798, 1.1), (0.7419, -0.2376, 1.1), (0.752, -0.1948, 1.1), (0.7603, -0.1514, 1.1), (0.7667, -0.1076, 1.1), (0.7713, -0.06349, 1.1), (0.7741, -0.01916, 1.1), (0.775, 0.02528, 1.1), (0.7741, 0.06971, 1.1), (0.7713, 0.114, 1.1), (0.7667, 0.1582, 1.1), (0.7603, 0.202, 1.1), (0.752, 0.2453, 1.1), (0.7419, 0.2882, 1.1), (0.7301, 0.3304, 1.1), (0.7165, 0.3719, 1.1), (0.7012, 0.4125, 1.1), (0.6842, 0.4522, 1.1), (0.6656, 0.4909, 1.1), (0.6454, 0.5284, 1.1), (0.6236, 0.5648, 1.1), (0.6004, 0.5998, 1.1), (0.5757, 0.6335, 1.1), (0.5497, 0.6657, 1.1), (-0.5757, 0.6335, 1.1), (-0.6004, 0.5998, 1.1), (-0.6236, 0.5648, 1.1), (-0.6454, 0.5284, 1.1), (-0.6656, 0.4909, 1.1), (-0.6842, 0.4522, 1.1), (-0.7012, 0.4125, 1.1), (-0.7165, 0.3719, 1.1), (-0.7301, 0.3304, 1.1), (-0.7419, 0.2882, 1.1), (-0.752, 0.2453, 1.1), (-0.7603, 0.202, 1.1), (-0.7667, 0.1582, 1.1), (-0.7713, 0.114, 1.1), (-0.7741, 0.06971, 1.1), (-0.775, 0.02528, 1.1), (-0.7741, -0.01916, 1.1), (-0.7713, -0.06349, 1.1), (-0.7667, -0.1076, 1.1), (-0.7603, -0.1514, 1.1), (-0.752, -0.1948, 1.1), (-0.7419, -0.2376, 1.1), (-0.7301, -0.2798, 1.1), (-0.7165, -0.3213, 1.1), (-0.7012, -0.3619, 1.1), (-0.6842, -0.4016, 1.1), (-0.6656, -0.4403, 1.1), (-0.6454, -0.4779, 1.1), (-0.6236, -0.5142, 1.1), (-0.6004, -0.5493, 1.1), (-0.5757, -0.5829, 1.1), (-0.5497, -0.6151, 1.1), (0.5441, 0.6723, 1.1), (0.5497, -0.6151, 1.1), (-0.5497, 0.6657, 1.1), (0.4996, 0.689, 1.323), (0.5261, 0.6594, 1.323), (0.472, 0.7171, 1.323), (0.4432, 0.7435, 1.323), (0.4133, 0.7683, 1.323), (0.3825, 0.7913, 1.323), (0.3507, 0.8124, 1.323), (0.3181, 0.8318, 1.323), (0.2847, 0.8492, 1.323), (0.2506, 0.8646, 1.323), (0.216, 0.8781, 1.323), (0.1808, 0.8896, 1.323), (0.1451, 0.899, 1.323), (0.1092, 0.9064, 1.323), (0.07292, 0.9116, 1.323), (0.03651, 0.9148, 1.323), (-3.856e-09, 0.9158, 1.323), (-0.03651, 0.9148, 1.323), (-0.07292, 0.9116, 1.323), (-0.1092, 0.9064, 1.323), (-0.1451, 0.899, 1.323), (-0.1808, 0.8896, 1.323), (-0.216, 0.8781, 1.323), (-0.2506, 0.8646, 1.323), (-0.2847, 0.8492, 1.323), (-0.3181, 0.8318, 1.323), (-0.3507, 0.8124, 1.323), (-0.3825, 0.7913, 1.323), (-0.4133, 0.7683, 1.323), (-0.4432, 0.7435, 1.323), (-0.472, 0.7171, 1.323), (-0.4996, 0.689, 1.323), (-0.5261, 0.6594, 1.323), (0.5567, -0.5543, 1.323), (0.5315, -0.5854, 1.323), (0.5805, -0.5218, 1.323), (0.603, -0.4879, 1.323), (0.624, -0.4527, 1.323), (0.6436, -0.4164, 1.323), (0.6616, -0.379, 1.323), (0.678, -0.3406, 1.323), (0.6928, -0.3013, 1.323), (0.7059, -0.2612, 1.323), (0.7174, -0.2204, 1.323), (0.7271, -0.179, 1.323), (0.7351, -0.1371, 1.323), (0.7413, -0.09473, 1.323), (0.7458, -0.05207, 1.323), (0.7485, -0.009204, 1.323), (0.7494, 0.03376, 1.323), (0.7485, 0.07673, 1.323), (0.7458, 0.1196, 1.323), (0.7413, 0.1623, 1.323), (0.7351, 0.2046, 1.323), (0.7271, 0.2465, 1.323), (0.7174, 0.288, 1.323), (0.7059, 0.3288, 1.323), (0.6928, 0.3689, 1.323), (0.678, 0.4082, 1.323), (0.6616, 0.4466, 1.323), (0.6436, 0.484, 1.323), (0.624, 0.5203, 1.323), (0.603, 0.5554, 1.323), (0.5805, 0.5893, 1.323), (0.5567, 0.6218, 1.323), (0.5315, 0.653, 1.323), (-0.5567, 0.6218, 1.323), (-0.5315, 0.653, 1.323), (-0.5805, 0.5893, 1.323), (-0.603, 0.5554, 1.323), (-0.624, 0.5203, 1.323), (-0.6436, 0.484, 1.323), (-0.6616, 0.4466, 1.323), (-0.678, 0.4082, 1.323), (-0.6928, 0.3689, 1.323), (-0.7059, 0.3288, 1.323), (-0.7174, 0.288, 1.323), (-0.7271, 0.2465, 1.323), (-0.7351, 0.2046, 1.323), (-0.7413, 0.1623, 1.323), (-0.7458, 0.1196, 1.323), (-0.7485, 0.07673, 1.323), (-0.7494, 0.03376, 1.323), (-0.7485, -0.009204, 1.323), (-0.7458, -0.05207, 1.323), (-0.7413, -0.09473, 1.323), (-0.7351, -0.1371, 1.323), (-0.7271, -0.179, 1.323), (-0.7174, -0.2204, 1.323), (-0.7059, -0.2612, 1.323), (-0.6928, -0.3013, 1.323), (-0.678, -0.3406, 1.323), (-0.6616, -0.379, 1.323), (-0.6436, -0.4164, 1.323), (-0.624, -0.4527, 1.323), (-0.603, -0.4879, 1.323), (-0.5805, -0.5218, 1.323), (-0.5567, -0.5543, 1.323), (-0.5315, -0.5854, 1.323), (-3.856e-09, -1.211, 1.323)], [], [(100, 299, 298, 196), (198, 234, 299, 100), (1, 3, 4, 5, 6, 7, 8, 9, 10, 11, 12, 13, 14, 15, 16, 17, 18, 19, 20, 21, 22, 23, 24, 25, 26, 27, 28, 29, 30, 31, 32, 33, 2, 67, 69, 70, 71, 72, 73, 74, 75, 76, 77, 78, 79, 80, 81, 82, 83, 84, 85, 86, 87, 88, 89, 90, 91, 92, 93, 94, 95, 96, 97, 98, 99, 68, 0, 34, 36, 37, 38, 39, 40, 41, 42, 43, 44, 45, 46, 47, 48, 49, 50, 51, 52, 53, 54, 55, 56, 57, 58, 59, 60, 61, 62, 63, 64, 65, 66, 35), (197, 201, 265, 164), (199, 267, 232, 132), (201, 197, 101, 200), (200, 101, 102, 202), (202, 102, 103, 203), (203, 103, 104, 204), (204, 104, 105, 205), (205, 105, 106, 206), (206, 106, 107, 207), (207, 107, 108, 208), (208, 108, 109, 209), (209, 109, 110, 210), (210, 110, 111, 211), (211, 111, 112, 212), (212, 112, 113, 213), (213, 113, 114, 214), (214, 114, 115, 215), (215, 115, 116, 216), (216, 116, 117, 217), (217, 117, 118, 218), (218, 118, 119, 219), (219, 119, 120, 220), (220, 120, 121, 221), (221, 121, 122, 222), (222, 122, 123, 223), (223, 123, 124, 224), (224, 124, 125, 225), (225, 125, 126, 226), (226, 126, 127, 227), (227, 127, 128, 228), (228, 128, 129, 229), (229, 129, 130, 230), (230, 130, 131, 231), (231, 131, 132, 232), (234, 198, 133, 233), (233, 133, 134, 235), (235, 134, 135, 236), (236, 135, 136, 237), (237, 136, 137, 238), (238, 137, 138, 239), (239, 138, 139, 240), (240, 139, 140, 241), (241, 140, 141, 242), (242, 141, 142, 243), (243, 142, 143, 244), (244, 143, 144, 245), (245, 144, 145, 246), (246, 145, 146, 247), (247, 146, 147, 248), (248, 147, 148, 249), (249, 148, 149, 250), (250, 149, 150, 251), (251, 150, 151, 252), (252, 151, 152, 253), (253, 152, 153, 254), (254, 153, 154, 255), (255, 154, 155, 256), (256, 155, 156, 257), (257, 156, 157, 258), (258, 157, 158, 259), (259, 158, 159, 260), (260, 159, 160, 261), (261, 160, 161, 262), (262, 161, 162, 263), (263, 162, 163, 264), (264, 163, 164, 265), (267, 199, 165, 266), (266, 165, 166, 268), (268, 166, 167, 269), (269, 167, 168, 270), (270, 168, 169, 271), (271, 169, 170, 272), (272, 170, 171, 273), (273, 171, 172, 274), (274, 172, 173, 275), (275, 173, 174, 276), (276, 174, 175, 277), (277, 175, 176, 278), (278, 176, 177, 279), (279, 177, 178, 280), (280, 178, 179, 281), (281, 179, 180, 282), (282, 180, 181, 283), (283, 181, 182, 284), (284, 182, 183, 285), (285, 183, 184, 286), (286, 184, 185, 287), (287, 185, 186, 288), (288, 186, 187, 289), (289, 187, 188, 290), (290, 188, 189, 291), (291, 189, 190, 292), (292, 190, 191, 293), (293, 191, 192, 294), (294, 192, 193, 295), (295, 193, 194, 296), (296, 194, 195, 297), (297, 195, 196, 298), (197, 164, 163, 162, 161, 160, 159, 158, 157, 156, 155, 154, 153, 152, 151, 150, 149, 148, 147, 146, 145, 144, 143, 142, 141, 140, 139, 138, 137, 136, 135, 134, 133, 198, 100, 196, 195, 194, 193, 192, 191, 190, 189, 188, 187, 186, 185, 184, 183, 182, 181, 180, 179, 178, 177, 176, 175, 174, 173, 172, 171, 170, 169, 168, 167, 166, 165, 199, 132, 131, 130, 129, 128, 127, 126, 125, 124, 123, 122, 121, 120, 119, 118, 117, 116, 115, 114, 113, 112, 111, 110, 109, 108, 107, 106, 105, 104, 103, 102, 101), (3, 1, 201, 200), (4, 3, 200, 202), (5, 4, 202, 203), (6, 5, 203, 204), (7, 6, 204, 205), (8, 7, 205, 206), (9, 8, 206, 207), (10, 9, 207, 208), (11, 10, 208, 209), (12, 11, 209, 210), (13, 12, 210, 211), (14, 13, 211, 212), (15, 14, 212, 213), (16, 15, 213, 214), (17, 16, 214, 215), (18, 17, 215, 216), (19, 18, 216, 217), (20, 19, 217, 218), (21, 20, 218, 219), (22, 21, 219, 220), (23, 22, 220, 221), (24, 23, 221, 222), (25, 24, 222, 223), (26, 25, 223, 224), (27, 26, 224, 225), (28, 27, 225, 226), (29, 28, 226, 227), (30, 29, 227, 228), (31, 30, 228, 229), (32, 31, 229, 230), (33, 32, 230, 231), (2, 33, 231, 232), (36, 34, 234, 233), (37, 36, 233, 235), (38, 37, 235, 236), (39, 38, 236, 237), (40, 39, 237, 238), (41, 40, 238, 239), (42, 41, 239, 240), (43, 42, 240, 241), (44, 43, 241, 242), (45, 44, 242, 243), (46, 45, 243, 244), (47, 46, 244, 245), (48, 47, 245, 246), (49, 48, 246, 247), (50, 49, 247, 248), (51, 50, 248, 249), (52, 51, 249, 250), (53, 52, 250, 251), (54, 53, 251, 252), (55, 54, 252, 253), (56, 55, 253, 254), (57, 56, 254, 255), (58, 57, 255, 256), (59, 58, 256, 257), (60, 59, 257, 258), (61, 60, 258, 259), (62, 61, 259, 260), (63, 62, 260, 261), (64, 63, 261, 262), (65, 64, 262, 263), (66, 65, 263, 264), (35, 66, 264, 265), (69, 67, 267, 266), (70, 69, 266, 268), (71, 70, 268, 269), (72, 71, 269, 270), (73, 72, 270, 271), (74, 73, 271, 272), (75, 74, 272, 273), (76, 75, 273, 274), (77, 76, 274, 275), (78, 77, 275, 276), (79, 78, 276, 277), (80, 79, 277, 278), (81, 80, 278, 279), (82, 81, 279, 280), (83, 82, 280, 281), (84, 83, 281, 282), (85, 84, 282, 283), (86, 85, 283, 284), (87, 86, 284, 285), (88, 87, 285, 286), (89, 88, 286, 287), (90, 89, 287, 288), (91, 90, 288, 289), (92, 91, 289, 290), (93, 92, 290, 291), (94, 93, 291, 292), (95, 94, 292, 293), (96, 95, 293, 294), (97, 96, 294, 295), (98, 97, 295, 296), (99, 98, 296, 297), (68, 99, 297, 298), (67, 2, 232, 267), (1, 35, 265, 201), (0, 68, 298, 299), (34, 0, 299, 234)])
_uv = me_cube_001.uv_layers.new(name='UVMap')
_uv.uv.foreach_set('vector', [0.6039, 0.0, 0.625, 0.0, 0.625, 0.1256, 0.6039, 0.1256, 0.6039, 0.8744, 0.625, 0.8744, 0.625, 1.0, 0.6039, 1.0, 0.6352, 0.6228, 0.6354, 0.6171, 0.6358, 0.6115, 0.6365, 0.606, 0.6374, 0.6005, 0.6386, 0.5951, 0.6401, 0.5897, 0.6418, 0.5845, 0.6438, 0.5793, 0.6461, 0.5743, 0.6485, 0.5694, 0.6512, 0.5646, 0.6542, 0.5599, 0.6573, 0.5555, 0.6607, 0.5511, 0.6643, 0.547, 0.668, 0.543, 0.672, 0.5393, 0.6761, 0.5357, 0.6805, 0.5323, 0.6849, 0.5292, 0.6896, 0.5262, 0.6944, 0.5235, 0.6993, 0.5211, 0.7043, 0.5188, 0.7095, 0.5168, 0.7147, 0.5151, 0.7201, 0.5136, 0.7255, 0.5124, 0.731, 0.5115, 0.7365, 0.5108, 0.7421, 0.5104, 0.7478, 0.5102, 0.7489, 0.5102, 0.7546, 0.5104, 0.7602, 0.5108, 0.7658, 0.5115, 0.7714, 0.5124, 0.7769, 0.5137, 0.7824, 0.5152, 0.7878, 0.517, 0.7931, 0.519, 0.7983, 0.5213, 0.8034, 0.5239, 0.8083, 0.5267, 0.8132, 0.5297, 0.8178, 0.533, 0.8223, 0.5365, 0.8266, 0.5403, 0.8308, 0.5442, 0.8347, 0.5483, 0.8385, 0.5527, 0.842, 0.5572, 0.8453, 0.5618, 0.8483, 0.5667, 0.8511, 0.5716, 0.8537, 0.5767, 0.856, 0.5819, 0.858, 0.5872, 0.8598, 0.5926, 0.8613, 0.5981, 0.8626, 0.6036, 0.8635, 0.6092, 0.8642, 0.6148, 0.8646, 0.6204, 0.8648, 0.6261, 0.8648, 0.7398, 0.7511, 0.7398, 0.7454, 0.7396, 0.7398, 0.7392, 0.7342, 0.7385, 0.7286, 0.7376, 0.7231, 0.7363, 0.7176, 0.7348, 0.7122, 0.733, 0.7069, 0.731, 0.7017, 0.7287, 0.6966, 0.7261, 0.6917, 0.7233, 0.6868, 0.7203, 0.6822, 0.717, 0.6777, 0.7135, 0.6733, 0.7097, 0.6692, 0.7058, 0.6653, 0.7016, 0.6615, 0.6973, 0.658, 0.6928, 0.6547, 0.6882, 0.6517, 0.6833, 0.6489, 0.6784, 0.6463, 0.6733, 0.644, 0.6681, 0.642, 0.6628, 0.6402, 0.6574, 0.6387, 0.6519, 0.6374, 0.6464, 0.6365, 0.6408, 0.6358, 0.6352, 0.6354, 0.6296, 0.6352, 0.6239, 0.6039, 0.6244, 0.625, 0.6244, 0.625, 0.6256, 0.6039, 0.6256, 0.6039, 0.3744, 0.625, 0.3744, 0.625, 0.3756, 0.6039, 0.3756, 0.625, 0.6244, 0.6039, 0.6244, 0.6039, 0.6183, 0.625, 0.6183, 0.625, 0.6183, 0.6039, 0.6183, 0.6039, 0.6122, 0.625, 0.6122, 0.625, 0.6122, 0.6039, 0.6122, 0.6039, 0.6061, 0.625, 0.6061, 0.625, 0.6061, 0.6039, 0.6061, 0.6039, 0.6001, 0.625, 0.6001, 0.625, 0.6001, 0.6039, 0.6001, 0.6039, 0.5941, 0.625, 0.5941, 0.625, 0.5941, 0.6039, 0.5941, 0.6039, 0.5883, 0.625, 0.5883, 0.625, 0.5883, 0.6039, 0.5883, 0.6039, 0.5825, 0.625, 0.5825, 0.625, 0.5825, 0.6039, 0.5825, 0.6039, 0.5768, 0.625, 0.5768, 0.625, 0.5768, 0.6039, 0.5768, 0.6039, 0.5712, 0.625, 0.5712, 0.625, 0.5712, 0.6039, 0.5712, 0.6039, 0.5657, 0.625, 0.5657, 0.625, 0.5657, 0.6039, 0.5657, 0.6039, 0.5604, 0.625, 0.5604, 0.625, 0.5604, 0.6039, 0.5604, 0.6039, 0.5553, 0.625, 0.5553, 0.625, 0.5553, 0.6039, 0.5553, 0.6039, 0.5503, 0.625, 0.5503, 0.625, 0.5503, 0.6039, 0.5503, 0.6039, 0.5455, 0.625, 0.5455, 0.625, 0.5455, 0.6039, 0.5455, 0.6039, 0.5408, 0.625, 0.5408, 0.625, 0.5408, 0.6039, 0.5408, 0.6039, 0.5, 0.625, 0.5, 0.625, 0.5, 0.6039, 0.5, 0.6039, 0.4592, 0.625, 0.4592, 0.625, 0.4592, 0.6039, 0.4592, 0.6039, 0.4545, 0.625, 0.4545, 0.625, 0.4545, 0.6039, 0.4545, 0.6039, 0.4497, 0.625, 0.4497, 0.625, 0.4497, 0.6039, 0.4497, 0.6039, 0.4447, 0.625, 0.4447, 0.625, 0.4447, 0.6039, 0.4447, 0.6039, 0.4396, 0.625, 0.4396, 0.625, 0.4396, 0.6039, 0.4396, 0.6039, 0.4343, 0.625, 0.4343, 0.625, 0.4343, 0.6039, 0.4343, 0.6039, 0.4288, 0.625, 0.4288, 0.625, 0.4288, 0.6039, 0.4288, 0.6039, 0.4232, 0.625, 0.4232, 0.625, 0.4232, 0.6039, 0.4232, 0.6039, 0.4175, 0.625, 0.4175, 0.625, 0.4175, 0.6039, 0.4175, 0.6039, 0.4117, 0.625, 0.4117, 0.625, 0.4117, 0.6039, 0.4117, 0.6039, 0.4059, 0.625, 0.4059, 0.625, 0.4059, 0.6039, 0.4059, 0.6039, 0.3999, 0.625, 0.3999, 0.625, 0.3999, 0.6039, 0.3999, 0.6039, 0.3939, 0.625, 0.3939, 0.625, 0.3939, 0.6039, 0.3939, 0.6039, 0.3878, 0.625, 0.3878, 0.625, 0.3878, 0.6039, 0.3878, 0.6039, 0.3817, 0.625, 0.3817, 0.625, 0.3817, 0.6039, 0.3817, 0.6039, 0.3756, 0.625, 0.3756, 0.625, 0.8744, 0.6039, 0.8744, 0.6039, 0.8683, 0.625, 0.8683, 0.625, 0.8683, 0.6039, 0.8683, 0.6039, 0.8622, 0.625, 0.8622, 0.625, 0.8622, 0.6039, 0.8622, 0.6039, 0.8561, 0.625, 0.8561, 0.625, 0.8561, 0.6039, 0.8561, 0.6039, 0.8501, 0.625, 0.8501, 0.625, 0.8501, 0.6039, 0.8501, 0.6039, 0.8441, 0.625, 0.8441, 0.625, 0.8441, 0.6039, 0.8441, 0.6039, 0.8383, 0.625, 0.8383, 0.625, 0.8383, 0.6039, 0.8383, 0.6039, 0.8325, 0.625, 0.8325, 0.625, 0.8325, 0.6039, 0.8325, 0.6039, 0.8268, 0.625, 0.8268, 0.625, 0.8268, 0.6039, 0.8268, 0.6039, 0.8212, 0.625, 0.8212, 0.625, 0.8212, 0.6039, 0.8212, 0.6039, 0.8157, 0.625, 0.8157, 0.625, 0.8157, 0.6039, 0.8157, 0.6039, 0.8104, 0.625, 0.8104, 0.625, 0.8104, 0.6039, 0.8104, 0.6039, 0.8053, 0.625, 0.8053, 0.625, 0.8053, 0.6039, 0.8053, 0.6039, 0.8003, 0.625, 0.8003, 0.625, 0.8003, 0.6039, 0.8003, 0.6039, 0.7955, 0.625, 0.7955, 0.625, 0.7955, 0.6039, 0.7955, 0.6039, 0.7908, 0.625, 0.7908, 0.625, 0.7908, 0.6039, 0.7908, 0.6039, 0.75, 0.625, 0.75, 0.625, 0.75, 0.6039, 0.75, 0.6039, 0.7092, 0.625, 0.7092, 0.625, 0.7092, 0.6039, 0.7092, 0.6039, 0.7045, 0.625, 0.7045, 0.625, 0.7045, 0.6039, 0.7045, 0.6039, 0.6997, 0.625, 0.6997, 0.625, 0.6997, 0.6039, 0.6997, 0.6039, 0.6947, 0.625, 0.6947, 0.625, 0.6947, 0.6039, 0.6947, 0.6039, 0.6896, 0.625, 0.6896, 0.625, 0.6896, 0.6039, 0.6896, 0.6039, 0.6843, 0.625, 0.6843, 0.625, 0.6843, 0.6039, 0.6843, 0.6039, 0.6788, 0.625, 0.6788, 0.625, 0.6788, 0.6039, 0.6788, 0.6039, 0.6732, 0.625, 0.6732, 0.625, 0.6732, 0.6039, 0.6732, 0.6039, 0.6675, 0.625, 0.6675, 0.625, 0.6675, 0.6039, 0.6675, 0.6039, 0.6617, 0.625, 0.6617, 0.625, 0.6617, 0.6039, 0.6617, 0.6039, 0.6559, 0.625, 0.6559, 0.625, 0.6559, 0.6039, 0.6559, 0.6039, 0.6499, 0.625, 0.6499, 0.625, 0.6499, 0.6039, 0.6499, 0.6039, 0.6439, 0.625, 0.6439, 0.625, 0.6439, 0.6039, 0.6439, 0.6039, 0.6378, 0.625, 0.6378, 0.625, 0.6378, 0.6039, 0.6378, 0.6039, 0.6317, 0.625, 0.6317, 0.625, 0.6317, 0.6039, 0.6317, 0.6039, 0.6256, 0.625, 0.6256, 0.625, 0.3744, 0.6039, 0.3744, 0.6039, 0.3683, 0.625, 0.3683, 0.625, 0.3683, 0.6039, 0.3683, 0.6039, 0.3622, 0.625, 0.3622, 0.625, 0.3622, 0.6039, 0.3622, 0.6039, 0.3561, 0.625, 0.3561, 0.625, 0.3561, 0.6039, 0.3561, 0.6039, 0.3501, 0.625, 0.3501, 0.625, 0.3501, 0.6039, 0.3501, 0.6039, 0.3441, 0.625, 0.3441, 0.625, 0.3441, 0.6039, 0.3441, 0.6039, 0.3383, 0.625, 0.3383, 0.625, 0.3383, 0.6039, 0.3383, 0.6039, 0.3325, 0.625, 0.3325, 0.625, 0.3325, 0.6039, 0.3325, 0.6039, 0.3268, 0.625, 0.3268, 0.625, 0.3268, 0.6039, 0.3268, 0.6039, 0.3212, 0.625, 0.3212, 0.625, 0.3212, 0.6039, 0.3212, 0.6039, 0.3157, 0.625, 0.3157, 0.625, 0.3157, 0.6039, 0.3157, 0.6039, 0.3104, 0.625, 0.3104, 0.625, 0.3104, 0.6039, 0.3104, 0.6039, 0.3053, 0.625, 0.3053, 0.625, 0.3053, 0.6039, 0.3053, 0.6039, 0.3003, 0.625, 0.3003, 0.625, 0.3003, 0.6039, 0.3003, 0.6039, 0.2955, 0.625, 0.2955, 0.625, 0.2955, 0.6039, 0.2955, 0.6039, 0.2908, 0.625, 0.2908, 0.625, 0.2908, 0.6039, 0.2908, 0.6039, 0.25, 0.625, 0.25, 0.625, 0.25, 0.6039, 0.25, 0.6039, 0.2092, 0.625, 0.2092, 0.625, 0.2092, 0.6039, 0.2092, 0.6039, 0.2045, 0.625, 0.2045, 0.625, 0.2045, 0.6039, 0.2045, 0.6039, 0.1997, 0.625, 0.1997, 0.625, 0.1997, 0.6039, 0.1997, 0.6039, 0.1947, 0.625, 0.1947, 0.625, 0.1947, 0.6039, 0.1947, 0.6039, 0.1896, 0.625, 0.1896, 0.625, 0.1896, 0.6039, 0.1896, 0.6039, 0.1843, 0.625, 0.1843, 0.625, 0.1843, 0.6039, 0.1843, 0.6039, 0.1788, 0.625, 0.1788, 0.625, 0.1788, 0.6039, 0.1788, 0.6039, 0.1732, 0.625, 0.1732, 0.625, 0.1732, 0.6039, 0.1732, 0.6039, 0.1675, 0.625, 0.1675, 0.625, 0.1675, 0.6039, 0.1675, 0.6039, 0.1617, 0.625, 0.1617, 0.625, 0.1617, 0.6039, 0.1617, 0.6039, 0.1559, 0.625, 0.1559, 0.625, 0.1559, 0.6039, 0.1559, 0.6039, 0.1499, 0.625, 0.1499, 0.625, 0.1499, 0.6039, 0.1499, 0.6039, 0.1439, 0.625, 0.1439, 0.625, 0.1439, 0.6039, 0.1439, 0.6039, 0.1378, 0.625, 0.1378, 0.625, 0.1378, 0.6039, 0.1378, 0.6039, 0.1317, 0.625, 0.1317, 0.625, 0.1317, 0.6039, 0.1317, 0.6039, 0.1256, 0.625, 0.1256, 0.6039, 0.6244, 0.6039, 0.6256, 0.6039, 0.6317, 0.6039, 0.6378, 0.6039, 0.6439, 0.6039, 0.6499, 0.6039, 0.6559, 0.6039, 0.6617, 0.6039, 0.6675, 0.6039, 0.6732, 0.6039, 0.6788, 0.6039, 0.6843, 0.6039, 0.6896, 0.6039, 0.6947, 0.6039, 0.6997, 0.6039, 0.7045, 0.6039, 0.7092, 0.6039, 0.75, 0.6039, 0.7908, 0.6039, 0.7955, 0.6039, 0.8003, 0.6039, 0.8053, 0.6039, 0.8104, 0.6039, 0.8157, 0.6039, 0.8212, 0.6039, 0.8268, 0.6039, 0.8325, 0.6039, 0.8383, 0.6039, 0.8441, 0.6039, 0.8501, 0.6039, 0.8561, 0.6039, 0.8622, 0.6039, 0.8683, 0.6039, 0.8744, 0.6039, 1.0, 0.6039, 0.1256, 0.6039, 0.1317, 0.6039, 0.1378, 0.6039, 0.1439, 0.6039, 0.1499, 0.6039, 0.1559, 0.6039, 0.1617, 0.6039, 0.1675, 0.6039, 0.1732, 0.6039, 0.1788, 0.6039, 0.1843, 0.6039, 0.1896, 0.6039, 0.1947, 0.6039, 0.1997, 0.6039, 0.2045, 0.6039, 0.2092, 0.6039, 0.25, 0.6039, 0.2908, 0.6039, 0.2955, 0.6039, 0.3003, 0.6039, 0.3053, 0.6039, 0.3104, 0.6039, 0.3157, 0.6039, 0.3212, 0.6039, 0.3268, 0.6039, 0.3325, 0.6039, 0.3383, 0.6039, 0.3441, 0.6039, 0.3501, 0.6039, 0.3561, 0.6039, 0.3622, 0.6039, 0.3683, 0.6039, 0.3744, 0.6039, 0.3756, 0.6039, 0.3817, 0.6039, 0.3878, 0.6039, 0.3939, 0.6039, 0.3999, 0.6039, 0.4059, 0.6039, 0.4117, 0.6039, 0.4175, 0.6039, 0.4232, 0.6039, 0.4288, 0.6039, 0.4343, 0.6039, 0.4396, 0.6039, 0.4447, 0.6039, 0.4497, 0.6039, 0.4545, 0.6039, 0.4592, 0.6039, 0.5, 0.6039, 0.5408, 0.6039, 0.5455, 0.6039, 0.5503, 0.6039, 0.5553, 0.6039, 0.5604, 0.6039, 0.5657, 0.6039, 0.5712, 0.6039, 0.5768, 0.6039, 0.5825, 0.6039, 0.5883, 0.6039, 0.5941, 0.6039, 0.6001, 0.6039, 0.6061, 0.6039, 0.6122, 0.6039, 0.6183, 0.6354, 0.6171, 0.6352, 0.6228, 0.625, 0.6244, 0.6251, 0.6183, 0.6358, 0.6115, 0.6354, 0.6171, 0.6251, 0.6183, 0.6256, 0.6122, 0.6365, 0.606, 0.6358, 0.6115, 0.6256, 0.6122, 0.6263, 0.6061, 0.6374, 0.6005, 0.6365, 0.606, 0.6263, 0.6061, 0.6274, 0.6001, 0.6386, 0.5951, 0.6374, 0.6005, 0.6274, 0.6001, 0.6287, 0.5941, 0.6401, 0.5897, 0.6386, 0.5951, 0.6287, 0.5941, 0.6304, 0.5883, 0.6418, 0.5845, 0.6401, 0.5897, 0.6304, 0.5883, 0.6323, 0.5825, 0.6438, 0.5793, 0.6418, 0.5845, 0.6323, 0.5825, 0.6345, 0.5768, 0.6461, 0.5743, 0.6438, 0.5793, 0.6345, 0.5768, 0.6369, 0.5712, 0.6485, 0.5694, 0.6461, 0.5743, 0.6369, 0.5712, 0.6397, 0.5657, 0.6512, 0.5646, 0.6485, 0.5694, 0.6397, 0.5657, 0.6427, 0.5604, 0.6542, 0.5599, 0.6512, 0.5646, 0.6427, 0.5604, 0.646, 0.5553, 0.6573, 0.5555, 0.6542, 0.5599, 0.646, 0.5553, 0.6495, 0.5503, 0.6607, 0.5511, 0.6573, 0.5555, 0.6495, 0.5503, 0.6532, 0.5455, 0.6643, 0.547, 0.6607, 0.5511, 0.6532, 0.5455, 0.6572, 0.5408, 0.668, 0.543, 0.6643, 0.547, 0.6572, 0.5408, 0.6614, 0.5364, 0.672, 0.5393, 0.668, 0.543, 0.6614, 0.5364, 0.6658, 0.5322, 0.6761, 0.5357, 0.672, 0.5393, 0.6658, 0.5322, 0.6705, 0.5282, 0.6805, 0.5323, 0.6761, 0.5357, 0.6705, 0.5282, 0.6753, 0.5245, 0.6849, 0.5292, 0.6805, 0.5323, 0.6753, 0.5245, 0.6803, 0.521, 0.6896, 0.5262, 0.6849, 0.5292, 0.6803, 0.521, 0.6854, 0.5177, 0.6944, 0.5235, 0.6896, 0.5262, 0.6854, 0.5177, 0.6907, 0.5147, 0.6993, 0.5211, 0.6944, 0.5235, 0.6907, 0.5147, 0.6962, 0.5119, 0.7043, 0.5188, 0.6993, 0.5211, 0.6962, 0.5119, 0.7018, 0.5095, 0.7095, 0.5168, 0.7043, 0.5188, 0.7018, 0.5095, 0.7075, 0.5073, 0.7147, 0.5151, 0.7095, 0.5168, 0.7075, 0.5073, 0.7133, 0.5054, 0.7201, 0.5136, 0.7147, 0.5151, 0.7133, 0.5054, 0.7191, 0.5037, 0.7255, 0.5124, 0.7201, 0.5136, 0.7191, 0.5037, 0.7251, 0.5024, 0.731, 0.5115, 0.7255, 0.5124, 0.7251, 0.5024, 0.7311, 0.5013, 0.7365, 0.5108, 0.731, 0.5115, 0.7311, 0.5013, 0.7372, 0.5006, 0.7421, 0.5104, 0.7365, 0.5108, 0.7372, 0.5006, 0.7433, 0.5001, 0.7478, 0.5102, 0.7421, 0.5104, 0.7433, 0.5001, 0.7494, 0.5, 0.7454, 0.7396, 0.7511, 0.7398, 0.7494, 0.75, 0.7433, 0.7499, 0.7398, 0.7392, 0.7454, 0.7396, 0.7433, 0.7499, 0.7372, 0.7494, 0.7342, 0.7385, 0.7398, 0.7392, 0.7372, 0.7494, 0.7311, 0.7487, 0.7286, 0.7376, 0.7342, 0.7385, 0.7311, 0.7487, 0.7251, 0.7476, 0.7231, 0.7363, 0.7286, 0.7376, 0.7251, 0.7476, 0.7191, 0.7463, 0.7176, 0.7348, 0.7231, 0.7363, 0.7191, 0.7463, 0.7133, 0.7446, 0.7122, 0.733, 0.7176, 0.7348, 0.7133, 0.7446, 0.7075, 0.7427, 0.7069, 0.731, 0.7122, 0.733, 0.7075, 0.7427, 0.7018, 0.7405, 0.7017, 0.7287, 0.7069, 0.731, 0.7018, 0.7405, 0.6962, 0.7381, 0.6966, 0.7261, 0.7017, 0.7287, 0.6962, 0.7381, 0.6907, 0.7353, 0.6917, 0.7233, 0.6966, 0.7261, 0.6907, 0.7353, 0.6854, 0.7323, 0.6868, 0.7203, 0.6917, 0.7233, 0.6854, 0.7323, 0.6803, 0.729, 0.6822, 0.717, 0.6868, 0.7203, 0.6803, 0.729, 0.6753, 0.7255, 0.6777, 0.7135, 0.6822, 0.717, 0.6753, 0.7255, 0.6705, 0.7218, 0.6733, 0.7097, 0.6777, 0.7135, 0.6705, 0.7218, 0.6658, 0.7178, 0.6692, 0.7058, 0.6733, 0.7097, 0.6658, 0.7178, 0.6614, 0.7136, 0.6653, 0.7016, 0.6692, 0.7058, 0.6614, 0.7136, 0.6572, 0.7092, 0.6615, 0.6973, 0.6653, 0.7016, 0.6572, 0.7092, 0.6532, 0.7045, 0.658, 0.6928, 0.6615, 0.6973, 0.6532, 0.7045, 0.6495, 0.6997, 0.6547, 0.6882, 0.658, 0.6928, 0.6495, 0.6997, 0.646, 0.6947, 0.6517, 0.6833, 0.6547, 0.6882, 0.646, 0.6947, 0.6427, 0.6896, 0.6489, 0.6784, 0.6517, 0.6833, 0.6427, 0.6896, 0.6397, 0.6843, 0.6463, 0.6733, 0.6489, 0.6784, 0.6397, 0.6843, 0.6369, 0.6788, 0.644, 0.6681, 0.6463, 0.6733, 0.6369, 0.6788, 0.6345, 0.6732, 0.642, 0.6628, 0.644, 0.6681, 0.6345, 0.6732, 0.6323, 0.6675, 0.6402, 0.6574, 0.642, 0.6628, 0.6323, 0.6675, 0.6304, 0.6617, 0.6387, 0.6519, 0.6402, 0.6574, 0.6304, 0.6617, 0.6287, 0.6559, 0.6374, 0.6464, 0.6387, 0.6519, 0.6287, 0.6559, 0.6274, 0.6499, 0.6365, 0.6408, 0.6374, 0.6464, 0.6274, 0.6499, 0.6263, 0.6439, 0.6358, 0.6352, 0.6365, 0.6408, 0.6263, 0.6439, 0.6256, 0.6378, 0.6354, 0.6296, 0.6358, 0.6352, 0.6256, 0.6378, 0.6251, 0.6317, 0.6352, 0.6239, 0.6354, 0.6296, 0.6251, 0.6317, 0.625, 0.6256, 0.7546, 0.5104, 0.7489, 0.5102, 0.7506, 0.5, 0.7567, 0.5001, 0.7602, 0.5108, 0.7546, 0.5104, 0.7567, 0.5001, 0.7628, 0.5006, 0.7658, 0.5115, 0.7602, 0.5108, 0.7628, 0.5006, 0.7689, 0.5013, 0.7714, 0.5124, 0.7658, 0.5115, 0.7689, 0.5013, 0.7749, 0.5024, 0.7769, 0.5137, 0.7714, 0.5124, 0.7749, 0.5024, 0.7809, 0.5037, 0.7824, 0.5152, 0.7769, 0.5137, 0.7809, 0.5037, 0.7867, 0.5054, 0.7878, 0.517, 0.7824, 0.5152, 0.7867, 0.5054, 0.7925, 0.5073, 0.7931, 0.519, 0.7878, 0.517, 0.7925, 0.5073, 0.7982, 0.5095, 0.7983, 0.5213, 0.7931, 0.519, 0.7982, 0.5095, 0.8038, 0.5119, 0.8034, 0.5239, 0.7983, 0.5213, 0.8038, 0.5119, 0.8093, 0.5147, 0.8083, 0.5267, 0.8034, 0.5239, 0.8093, 0.5147, 0.8146, 0.5177, 0.8132, 0.5297, 0.8083, 0.5267, 0.8146, 0.5177, 0.8197, 0.521, 0.8178, 0.533, 0.8132, 0.5297, 0.8197, 0.521, 0.8247, 0.5245, 0.8223, 0.5365, 0.8178, 0.533, 0.8247, 0.5245, 0.8295, 0.5282, 0.8266, 0.5403, 0.8223, 0.5365, 0.8295, 0.5282, 0.8342, 0.5322, 0.8308, 0.5442, 0.8266, 0.5403, 0.8342, 0.5322, 0.8386, 0.5364, 0.8347, 0.5483, 0.8308, 0.5442, 0.8386, 0.5364, 0.8428, 0.5408, 0.8385, 0.5527, 0.8347, 0.5483, 0.8428, 0.5408, 0.8468, 0.5455, 0.842, 0.5572, 0.8385, 0.5527, 0.8468, 0.5455, 0.8505, 0.5503, 0.8453, 0.5618, 0.842, 0.5572, 0.8505, 0.5503, 0.854, 0.5553, 0.8483, 0.5667, 0.8453, 0.5618, 0.854, 0.5553, 0.8573, 0.5604, 0.8511, 0.5716, 0.8483, 0.5667, 0.8573, 0.5604, 0.8603, 0.5657, 0.8537, 0.5767, 0.8511, 0.5716, 0.8603, 0.5657, 0.8631, 0.5712, 0.856, 0.5819, 0.8537, 0.5767, 0.8631, 0.5712, 0.8655, 0.5768, 0.858, 0.5872, 0.856, 0.5819, 0.8655, 0.5768, 0.8677, 0.5825, 0.8598, 0.5926, 0.858, 0.5872, 0.8677, 0.5825, 0.8696, 0.5883, 0.8613, 0.5981, 0.8598, 0.5926, 0.8696, 0.5883, 0.8713, 0.5941, 0.8626, 0.6036, 0.8613, 0.5981, 0.8713, 0.5941, 0.8726, 0.6001, 0.8635, 0.6092, 0.8626, 0.6036, 0.8726, 0.6001, 0.8737, 0.6061, 0.8642, 0.6148, 0.8635, 0.6092, 0.8737, 0.6061, 0.8744, 0.6122, 0.8646, 0.6204, 0.8642, 0.6148, 0.8744, 0.6122, 0.8749, 0.6183, 0.8648, 0.6261, 0.8646, 0.6204, 0.8749, 0.6183, 0.875, 0.6244, 0.7489, 0.5102, 0.7478, 0.5102, 0.7494, 0.5, 0.7506, 0.5, 0.6352, 0.6228, 0.6352, 0.6239, 0.625, 0.6256, 0.625, 0.6244, 0.8648, 0.7398, 0.8648, 0.6261, 0.875, 0.6244, 0.875, 0.75, 0.7511, 0.7398, 0.8648, 0.7398, 0.875, 0.75, 0.7494, 0.75])
me_cube_001.materials.append(mat_material)
me_cube_001.use_mirror_vertex_groups = False
me_cube_001.update()

# ---- objects
ob_cube = bpy.data.objects.new('Cube', me_cube)
ob_light = bpy.data.objects.new('Light', light_light)
ob_camera = bpy.data.objects.new('Camera', cam_camera)
ob_cube_001 = bpy.data.objects.new('Cube.001', me_cube_001)

# ---- transforms, parenting, visibility, modifiers, constraints
ob_cube.location = (0.0, 0.0, 0.0)
ob_cube.lock_rotations_4d = False
ob_cube.empty_display_type = 'ARROWS'
ob_cube.lineart.crease_threshold = 0.0
ob_light.location = (4.076, 1.005, 5.904)
ob_light.rotation_euler = (0.6503, 0.05522, 1.866)
ob_light.lock_rotations_4d = False
ob_light.empty_display_type = 'ARROWS'
ob_light.color = (0.0, 0.0, 0.0, 0.0)
ob_light.lineart.crease_threshold = 0.0
ob_camera.location = (7.359, -6.926, 4.958)
ob_camera.rotation_euler = (1.109, 0.0, 0.8149)
ob_camera.lock_rotations_4d = False
ob_camera.empty_display_type = 'ARROWS'
ob_camera.color = (0.0, 0.0, 0.0, 0.0)
ob_camera.display_type = 'WIRE'
ob_camera.lineart.crease_threshold = 0.0
ob_cube_001.location = (0.0, 0.0, -0.04462)
ob_cube_001.scale = (1.039, 1.039, 1.0)
ob_cube_001.lock_rotations_4d = False
ob_cube_001.empty_display_type = 'ARROWS'
ob_cube_001.lineart.crease_threshold = 0.0

# ---- collection membership
col_collection.objects.link(ob_cube)
col_collection.objects.link(ob_light)
col_collection.objects.link(ob_camera)
col_collection.objects.link(ob_cube_001)

# ---- scene / render settings (as saved in the file)
scene.camera = ob_camera
scene.frame_start = 1; scene.frame_end = 250; scene.frame_set(84)
scene.render.engine = 'BLENDER_EEVEE_NEXT'
bpy.context.view_layer.update()
